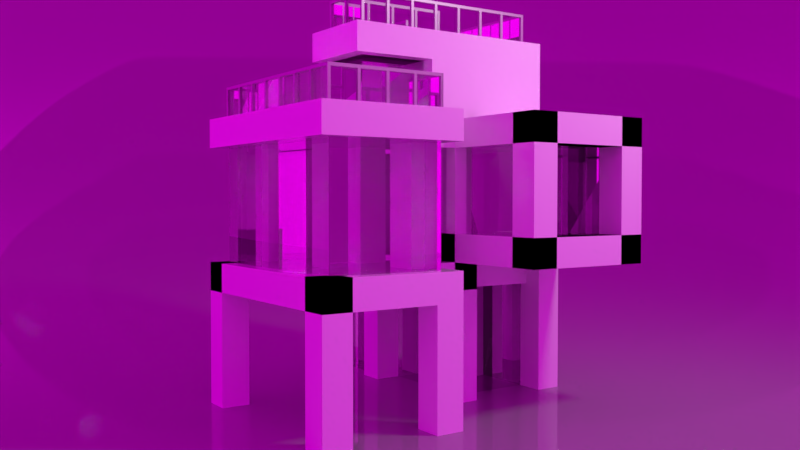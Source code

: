 # Source: Main.blend  (saved by Blender 2.79.0; exported with 4.5.12 LTS)
import bpy
from mathutils import Matrix  # noqa: F401  (used for matrix-valued properties, if any)

bpy.ops.wm.read_factory_settings(use_empty=True)
scene = bpy.context.scene
scene.name = 'Scene'

# ---- collections
col_collection_1 = bpy.data.collections.new('Collection 1'); scene.collection.children.link(col_collection_1)

# ---- images (referenced by path relative to the original .blend; pixels are not part of the script)
import os
ASSET_DIR = os.environ.get("B2B_ASSET_DIR", "")  # directory of the original .blend (textures are referenced by path, not embedded)
HERE = os.path.dirname(os.path.abspath(__file__))  # packed textures are extracted next to this script under _unpacked/

def load_image(name, relpath, width, height, colorspace="sRGB"):
    """Load a texture the original file referenced (path relative to the .blend, or extracted next to this script)."""
    p = next((c for c in (os.path.join(HERE, relpath), os.path.join(ASSET_DIR, relpath)) if relpath and os.path.exists(c)), "")
    if p:
        img = bpy.data.images.load(p, check_existing=True)
        img.name = name
    else:  # same state as the original file: an image datablock whose file is absent (Cycles renders it pink)
        img = bpy.data.images.new(name, width, height)
        img.source = "FILE"
        img.filepath = "//" + (relpath or name)
    img.colorspace_settings.name = colorspace
    return img
img_hdr_029_sky_cloudy_ref_hdr = load_image('HDR_029_Sky_Cloudy_Ref.hdr', 'HDR_029_Sky_Cloudy_Ref.hdr', 1024, 1024, 'Linear Rec.709')

# ---- materials (node trees are filled in below, after node groups)
mat_002 = bpy.data.materials.new('マテリアル.002')
mat_002.alpha_threshold = 0.0
mat_002.roughness = 0.5
mat_metal = bpy.data.materials.new('Metal')
mat_metal.alpha_threshold = 0.0
mat_metal.diffuse_color = (0.3238, 0.3238, 0.3238, 1.0)
mat_metal.roughness = 0.5
mat_glass = bpy.data.materials.new('Glass')
mat_glass.alpha_threshold = 0.0
mat_glass.diffuse_color = (0.3155, 0.5902, 0.8, 1.0)
mat_glass.roughness = 0.5
mat_001 = bpy.data.materials.new('マテリアル.001')
mat_001.alpha_threshold = 0.0
mat_001.roughness = 0.5
mat_normal = bpy.data.materials.new('Normal')
mat_normal.alpha_threshold = 0.0
mat_normal.roughness = 0.5

# ---- material node trees
mat_002.use_nodes = True; mat_002.node_tree.nodes.clear()
_N = mat_002.node_tree.nodes; _L = mat_002.node_tree.links
n0 = _N.new('ShaderNodeOutputMaterial'); n0.name = 'マテリアル出力'; n0.location = (300, 300)
n1 = _N.new('ShaderNodeEmission'); n1.name = '放射'; n1.location = (10, 300)
n1.inputs[0].default_value = (0.8, 0.8, 0.8, 1.0)
n1.inputs[1].default_value = 50.0
_L.new(n1.outputs[0], n0.inputs[0])
n0.is_active_output = True
mat_metal.use_nodes = True; mat_metal.node_tree.nodes.clear()
_N = mat_metal.node_tree.nodes; _L = mat_metal.node_tree.links
n0 = _N.new('ShaderNodeOutputMaterial'); n0.name = 'マテリアル出力'; n0.location = (300, 300)
n1 = _N.new('ShaderNodeBsdfPrincipled'); n1.name = 'プリンシプルBSDF'; n1.location = (10, 300)
n1.width = 150
n1.subsurface_method = 'BURLEY'
n1.inputs[0].default_value = (0.4245, 0.4245, 0.4245, 1.0)
n1.inputs[1].default_value = 1.0
n1.inputs[2].default_value = 0.4556
n1.inputs[3].default_value = 1.45
n1.inputs[9].default_value = (1.0, 1.0, 1.0)
_L.new(n1.outputs[0], n0.inputs[0])
n0.is_active_output = True
mat_glass.use_nodes = True; mat_glass.node_tree.nodes.clear()
_N = mat_glass.node_tree.nodes; _L = mat_glass.node_tree.links
n0 = _N.new('ShaderNodeOutputMaterial'); n0.name = 'マテリアル出力'; n0.location = (539, 300)
n1 = _N.new('ShaderNodeBsdfPrincipled'); n1.name = 'プリンシプルBSDF'; n1.location = (139, 408)
n1.width = 150
n1.subsurface_method = 'BURLEY'
n1.inputs[2].default_value = 0.0
n1.inputs[9].default_value = (1.0, 1.0, 1.0)
n1.inputs[18].default_value = 1.0
_L.new(n1.outputs[0], n0.inputs[0])
n0.is_active_output = True
mat_001.use_nodes = True; mat_001.node_tree.nodes.clear()
_N = mat_001.node_tree.nodes; _L = mat_001.node_tree.links
n0 = _N.new('ShaderNodeOutputMaterial'); n0.name = 'マテリアル出力'; n0.location = (300, 300)
n1 = _N.new('ShaderNodeBsdfPrincipled'); n1.name = 'プリンシプルBSDF'; n1.location = (10, 300)
n1.width = 150
n1.subsurface_method = 'BURLEY'
n1.inputs[0].default_value = (0.2786, 0.2786, 0.2786, 1.0)
n1.inputs[2].default_value = 0.0
n1.inputs[3].default_value = 1.45
n1.inputs[9].default_value = (1.0, 1.0, 1.0)
_L.new(n1.outputs[0], n0.inputs[0])
n0.is_active_output = True
mat_normal.use_nodes = True; mat_normal.node_tree.nodes.clear()
_N = mat_normal.node_tree.nodes; _L = mat_normal.node_tree.links
n0 = _N.new('ShaderNodeOutputMaterial'); n0.name = 'マテリアル出力'; n0.location = (300, 300)
n1 = _N.new('ShaderNodeBsdfPrincipled'); n1.name = 'プリンシプルBSDF'; n1.location = (10, 300)
n1.width = 150
n1.subsurface_method = 'BURLEY'
n1.inputs[2].default_value = 0.0
n1.inputs[3].default_value = 1.45
n1.inputs[9].default_value = (1.0, 1.0, 1.0)
_L.new(n1.outputs[0], n0.inputs[0])
n0.is_active_output = True

# ---- world
world_world = bpy.data.worlds.new('World'); scene.world = world_world
world_world.use_nodes = True; world_world.node_tree.nodes.clear()
_N = world_world.node_tree.nodes; _L = world_world.node_tree.links
n0 = _N.new('ShaderNodeOutputWorld'); n0.name = 'ワールド出力'; n0.location = (300, 300)
n1 = _N.new('ShaderNodeBackground'); n1.name = '背景'; n1.location = (10, 300)
n2 = _N.new('ShaderNodeTexEnvironment'); n2.name = '環境テクスチャ'; n2.location = (-180, 300)
n2.width = 140
n2.image = img_hdr_029_sky_cloudy_ref_hdr
_L.new(n1.outputs[0], n0.inputs[0])
_L.new(n2.outputs[0], n1.inputs[0])
n0.is_active_output = True
world_world.color = (0.05088, 0.05088, 0.05088)
world_world.use_sun_shadow = False
world_world.sun_shadow_jitter_overblur = 0.0
world_world.cycles.sampling_method = 'MANUAL'
world_world.light_settings.ao_factor = 0.1
world_world.light_settings.distance = 1.0

# ---- cameras
cam_camera = bpy.data.cameras.new('Camera')
cam_camera.lens = 35.0
cam_camera.sensor_width = 32.0
cam_camera.sensor_height = 18.0
cam_camera.ortho_scale = 7.314
cam_camera.dof.focus_distance = 0.0

# ---- meshes
me_013 = bpy.data.meshes.new('平面.013')
me_013.from_pydata([(-1.0, -1.0, 0.0), (1.0, -1.0, 0.0), (-1.0, 1.0, 0.0), (1.0, 1.0, 0.0)], [], [(0, 1, 3, 2)])
me_013.materials.append(mat_002)
me_013.use_remesh_preserve_volume = False
me_013.use_remesh_preserve_attributes = False
me_013.use_mirror_vertex_groups = False
me_013.update()
me_012 = bpy.data.meshes.new('平面.012')
me_012.from_pydata([(-0.05, -0.05, -0.3), (0.05, -0.05, -0.3), (-0.05, 0.05, -0.3), (0.05, 0.05, -0.3), (-0.05, 0.05, -0.2), (-0.05, -0.05, -0.2), (0.05, -0.05, -0.2), (0.05, 0.05, -0.2), (-0.05, 0.05, 0.8), (-0.05, -0.05, 0.8), (0.05, -0.05, 0.8), (0.05, 0.05, 0.8), (-0.05, 0.05, 0.9), (-0.05, -0.05, 0.9), (0.05, -0.05, 0.9), (0.05, 0.05, 0.9), (0.95, -0.05, 0.8), (0.95, 0.05, 0.8), (0.95, -0.05, 0.9), (0.95, 0.05, 0.9), (0.95, -0.05, -0.2), (0.95, -0.05, 0.8)], [], [(0, 2, 3, 1), (7, 4, 8, 11), (3, 2, 4, 7), (0, 1, 6, 5), (2, 0, 5, 4), (10, 11, 17, 16), (5, 6, 10, 9), (6, 7, 11, 10), (4, 5, 9, 8), (13, 14, 15, 12), (8, 9, 13, 12), (11, 8, 12, 15), (9, 10, 14, 13), (16, 17, 19, 18), (14, 10, 16, 18), (11, 15, 19, 17), (15, 14, 18, 19), (6, 10, 21, 20)])
me_012.polygons.foreach_set('material_index', [0, 0, 0, 0, 0, 0, 0, 0, 0, 0, 0, 0, 0, 0, 0, 0, 0, 1])
me_012.materials.append(mat_metal)
me_012.materials.append(mat_glass)
me_012.use_remesh_preserve_volume = False
me_012.use_remesh_preserve_attributes = False
me_012.use_mirror_vertex_groups = False
me_012.update()
me_011 = bpy.data.meshes.new('平面.011')
me_011.from_pydata([(-0.05, -0.05, -0.3), (0.05, -0.05, -0.3), (-0.05, 0.05, -0.3), (0.05, 0.05, -0.3), (-0.05, 0.05, -0.2), (-0.05, -0.05, -0.2), (0.05, -0.05, -0.2), (0.05, 0.05, -0.2), (-0.05, 0.05, 0.8), (-0.05, -0.05, 0.8), (0.05, -0.05, 0.8), (0.05, 0.05, 0.8), (-0.05, 0.05, 0.9), (-0.05, -0.05, 0.9), (0.05, -0.05, 0.9), (0.05, 0.05, 0.9), (0.95, -0.05, 0.8), (0.95, 0.05, 0.8), (0.95, -0.05, 0.9), (0.95, 0.05, 0.9), (0.95, -0.05, -0.2), (0.95, -0.05, 0.8)], [], [(0, 2, 3, 1), (7, 4, 8, 11), (3, 2, 4, 7), (0, 1, 6, 5), (2, 0, 5, 4), (10, 11, 17, 16), (5, 6, 10, 9), (6, 7, 11, 10), (4, 5, 9, 8), (13, 14, 15, 12), (8, 9, 13, 12), (11, 8, 12, 15), (9, 10, 14, 13), (16, 17, 19, 18), (14, 10, 16, 18), (11, 15, 19, 17), (15, 14, 18, 19), (6, 10, 21, 20)])
me_011.polygons.foreach_set('material_index', [0, 0, 0, 0, 0, 0, 0, 0, 0, 0, 0, 0, 0, 0, 0, 0, 0, 1])
me_011.materials.append(mat_metal)
me_011.materials.append(mat_glass)
me_011.use_remesh_preserve_volume = False
me_011.use_remesh_preserve_attributes = False
me_011.use_mirror_vertex_groups = False
me_011.update()
me_010 = bpy.data.meshes.new('平面.010')
me_010.from_pydata([(-0.05, -0.05, -0.3), (0.05, -0.05, -0.3), (-0.05, 0.05, -0.3), (0.05, 0.05, -0.3), (-0.05, 0.05, -0.2), (-0.05, -0.05, -0.2), (0.05, -0.05, -0.2), (0.05, 0.05, -0.2), (-0.05, 0.05, 0.8), (-0.05, -0.05, 0.8), (0.05, -0.05, 0.8), (0.05, 0.05, 0.8), (-0.05, 0.05, 0.9), (-0.05, -0.05, 0.9), (0.05, -0.05, 0.9), (0.05, 0.05, 0.9), (0.95, -0.05, 0.8), (0.95, 0.05, 0.8), (0.95, -0.05, 0.9), (0.95, 0.05, 0.9), (0.95, -0.05, -0.2), (0.95, -0.05, 0.8), (0.95, -0.05, -0.3), (1.05, -0.05, -0.3), (0.95, 0.05, -0.3), (1.05, 0.05, -0.3), (0.95, 0.05, -0.2), (0.95, -0.05, -0.2), (1.05, -0.05, -0.2), (1.05, 0.05, -0.2), (0.95, 0.05, 0.8), (0.95, -0.05, 0.8), (1.05, -0.05, 0.8), (1.05, 0.05, 0.8), (0.95, 0.05, 0.9), (0.95, -0.05, 0.9), (1.05, -0.05, 0.9), (1.05, 0.05, 0.9), (1.95, -0.05, 0.8), (1.95, 0.05, 0.8), (1.95, -0.05, 0.9), (1.95, 0.05, 0.9), (1.95, -0.05, -0.2), (1.95, -0.05, 0.8), (1.95, -0.05, -0.3), (2.05, -0.05, -0.3), (1.95, 0.05, -0.3), (2.05, 0.05, -0.3), (1.95, 0.05, -0.2), (1.95, -0.05, -0.2), (2.05, -0.05, -0.2), (2.05, 0.05, -0.2), (1.95, 0.05, 0.8), (1.95, -0.05, 0.8), (2.05, -0.05, 0.8), (2.05, 0.05, 0.8), (1.95, 0.05, 0.9), (1.95, -0.05, 0.9), (2.05, -0.05, 0.9), (2.05, 0.05, 0.9), (2.95, -0.05, 0.8), (2.95, 0.05, 0.8), (2.95, -0.05, 0.9), (2.95, 0.05, 0.9), (2.95, -0.05, -0.2), (2.95, -0.05, 0.8), (2.95, -0.05, -0.3), (3.05, -0.05, -0.3), (2.95, 0.05, -0.3), (3.05, 0.05, -0.3), (2.95, 0.05, -0.2), (2.95, -0.05, -0.2), (3.05, -0.05, -0.2), (3.05, 0.05, -0.2), (2.95, 0.05, 0.8), (2.95, -0.05, 0.8), (3.05, -0.05, 0.8), (3.05, 0.05, 0.8), (2.95, 0.05, 0.9), (2.95, -0.05, 0.9), (3.05, -0.05, 0.9), (3.05, 0.05, 0.9), (3.95, -0.05, 0.8), (3.95, 0.05, 0.8), (3.95, -0.05, 0.9), (3.95, 0.05, 0.9), (3.95, -0.05, -0.2), (3.95, -0.05, 0.8), (4.05, -0.05, 0.8), (4.05, 0.05, 0.8), (4.05, -0.05, 0.9), (4.05, 0.05, 0.9), (3.95, -0.05, -1.2), (3.95, 0.05, -1.2), (4.05, -0.05, -1.2), (4.05, 0.05, -1.2)], [], [(0, 2, 3, 1), (7, 4, 8, 11), (3, 2, 4, 7), (0, 1, 6, 5), (2, 0, 5, 4), (10, 11, 17, 16), (5, 6, 10, 9), (6, 7, 11, 10), (4, 5, 9, 8), (13, 14, 15, 12), (8, 9, 13, 12), (11, 8, 12, 15), (9, 10, 14, 13), (16, 17, 19, 18), (14, 10, 16, 18), (11, 15, 19, 17), (15, 14, 18, 19), (6, 10, 21, 20), (22, 24, 25, 23), (29, 26, 30, 33), (25, 24, 26, 29), (22, 23, 28, 27), (24, 22, 27, 26), (32, 33, 39, 38), (27, 28, 32, 31), (28, 29, 33, 32), (26, 27, 31, 30), (35, 36, 37, 34), (30, 31, 35, 34), (33, 30, 34, 37), (31, 32, 36, 35), (38, 39, 41, 40), (36, 32, 38, 40), (33, 37, 41, 39), (37, 36, 40, 41), (28, 32, 43, 42), (44, 46, 47, 45), (51, 48, 52, 55), (47, 46, 48, 51), (44, 45, 50, 49), (46, 44, 49, 48), (54, 55, 61, 60), (49, 50, 54, 53), (50, 51, 55, 54), (48, 49, 53, 52), (57, 58, 59, 56), (52, 53, 57, 56), (55, 52, 56, 59), (53, 54, 58, 57), (60, 61, 63, 62), (58, 54, 60, 62), (55, 59, 63, 61), (59, 58, 62, 63), (50, 54, 65, 64), (66, 68, 69, 67), (73, 70, 74, 77), (69, 68, 70, 73), (66, 67, 72, 71), (68, 66, 71, 70), (76, 77, 83, 82), (71, 72, 76, 75), (72, 73, 77, 76), (70, 71, 75, 74), (79, 80, 81, 78), (74, 75, 79, 78), (77, 74, 78, 81), (75, 76, 80, 79), (84, 82, 88, 90), (80, 76, 82, 84), (77, 81, 85, 83), (81, 80, 84, 85), (72, 76, 87, 86), (88, 89, 91, 90), (85, 84, 90, 91), (83, 85, 91, 89), (83, 89, 95, 93), (92, 93, 95, 94), (88, 82, 92, 94), (82, 83, 93, 92), (89, 88, 94, 95)])
me_010.polygons.foreach_set('material_index', [0, 0, 0, 0, 0, 0, 0, 0, 0, 0, 0, 0, 0, 0, 0, 0, 0, 1, 0, 0, 0, 0, 0, 0, 0, 0, 0, 0, 0, 0, 0, 0, 0, 0, 0, 1, 0, 0, 0, 0, 0, 0, 0, 0, 0, 0, 0, 0, 0, 0, 0, 0, 0, 1, 0, 0, 0, 0, 0, 0, 0, 0, 0, 0, 0, 0, 0, 0, 0, 0, 0, 1, 0, 0, 0, 0, 0, 0, 0, 0])
me_010.materials.append(mat_metal)
me_010.materials.append(mat_glass)
me_010.use_remesh_preserve_volume = False
me_010.use_remesh_preserve_attributes = False
me_010.use_mirror_vertex_groups = False
me_010.update()
me_009 = bpy.data.meshes.new('平面.009')
me_009.from_pydata([(-0.05, -0.05, -0.3), (0.05, -0.05, -0.3), (-0.05, 0.05, -0.3), (0.05, 0.05, -0.3), (-0.05, 0.05, -0.2), (-0.05, -0.05, -0.2), (0.05, -0.05, -0.2), (0.05, 0.05, -0.2), (-0.05, 0.05, 0.8), (-0.05, -0.05, 0.8), (0.05, -0.05, 0.8), (0.05, 0.05, 0.8), (-0.05, 0.05, 0.9), (-0.05, -0.05, 0.9), (0.05, -0.05, 0.9), (0.05, 0.05, 0.9), (0.95, -0.05, 0.8), (0.95, 0.05, 0.8), (0.95, -0.05, 0.9), (0.95, 0.05, 0.9), (0.95, -0.05, -0.2), (0.95, -0.05, 0.8)], [], [(0, 2, 3, 1), (7, 4, 8, 11), (3, 2, 4, 7), (0, 1, 6, 5), (2, 0, 5, 4), (10, 11, 17, 16), (5, 6, 10, 9), (6, 7, 11, 10), (4, 5, 9, 8), (13, 14, 15, 12), (8, 9, 13, 12), (11, 8, 12, 15), (9, 10, 14, 13), (16, 17, 19, 18), (14, 10, 16, 18), (11, 15, 19, 17), (15, 14, 18, 19), (6, 10, 21, 20)])
me_009.polygons.foreach_set('material_index', [0, 0, 0, 0, 0, 0, 0, 0, 0, 0, 0, 0, 0, 0, 0, 0, 0, 1])
me_009.materials.append(mat_metal)
me_009.materials.append(mat_glass)
me_009.use_remesh_preserve_volume = False
me_009.use_remesh_preserve_attributes = False
me_009.use_mirror_vertex_groups = False
me_009.update()
me_008 = bpy.data.meshes.new('平面.008')
me_008.from_pydata([(-0.05, -0.05, -0.3), (0.05, -0.05, -0.3), (-0.05, 0.05, -0.3), (0.05, 0.05, -0.3), (-0.05, 0.05, -0.2), (-0.05, -0.05, -0.2), (0.05, -0.05, -0.2), (0.05, 0.05, -0.2), (-0.05, 0.05, 0.8), (-0.05, -0.05, 0.8), (0.05, -0.05, 0.8), (0.05, 0.05, 0.8), (-0.05, 0.05, 0.9), (-0.05, -0.05, 0.9), (0.05, -0.05, 0.9), (0.05, 0.05, 0.9), (0.95, -0.05, 0.8), (0.95, 0.05, 0.8), (0.95, -0.05, 0.9), (0.95, 0.05, 0.9), (0.95, -0.05, -0.2), (0.95, -0.05, 0.8)], [], [(0, 2, 3, 1), (7, 4, 8, 11), (3, 2, 4, 7), (0, 1, 6, 5), (2, 0, 5, 4), (10, 11, 17, 16), (5, 6, 10, 9), (6, 7, 11, 10), (4, 5, 9, 8), (13, 14, 15, 12), (8, 9, 13, 12), (11, 8, 12, 15), (9, 10, 14, 13), (16, 17, 19, 18), (14, 10, 16, 18), (11, 15, 19, 17), (15, 14, 18, 19), (6, 10, 21, 20)])
me_008.polygons.foreach_set('material_index', [0, 0, 0, 0, 0, 0, 0, 0, 0, 0, 0, 0, 0, 0, 0, 0, 0, 1])
me_008.materials.append(mat_metal)
me_008.materials.append(mat_glass)
me_008.use_remesh_preserve_volume = False
me_008.use_remesh_preserve_attributes = False
me_008.use_mirror_vertex_groups = False
me_008.update()
me_007 = bpy.data.meshes.new('平面.007')
me_007.from_pydata([(-0.05, -0.05, -0.3), (0.05, -0.05, -0.3), (-0.05, 0.05, -0.3), (0.05, 0.05, -0.3), (-0.05, 0.05, -0.2), (-0.05, -0.05, -0.2), (0.05, -0.05, -0.2), (0.05, 0.05, -0.2), (-0.05, 0.05, 0.8), (-0.05, -0.05, 0.8), (0.05, -0.05, 0.8), (0.05, 0.05, 0.8), (-0.05, 0.05, 0.9), (-0.05, -0.05, 0.9), (0.05, -0.05, 0.9), (0.05, 0.05, 0.9), (0.95, -0.05, 0.8), (0.95, 0.05, 0.8), (0.95, -0.05, 0.9), (0.95, 0.05, 0.9), (0.95, -0.05, -0.2), (0.95, -0.05, 0.8), (0.95, -0.05, -0.3), (1.05, -0.05, -0.3), (0.95, 0.05, -0.3), (1.05, 0.05, -0.3), (0.95, 0.05, -0.2), (0.95, -0.05, -0.2), (1.05, -0.05, -0.2), (1.05, 0.05, -0.2), (0.95, 0.05, 0.8), (0.95, -0.05, 0.8), (1.05, -0.05, 0.8), (1.05, 0.05, 0.8), (0.95, 0.05, 0.9), (0.95, -0.05, 0.9), (1.05, -0.05, 0.9), (1.05, 0.05, 0.9), (1.55, -0.05, 0.8), (1.55, 0.05, 0.8), (1.55, -0.05, 0.9), (1.55, 0.05, 0.9), (1.55, -0.05, -0.2), (1.55, -0.05, 0.8)], [], [(0, 2, 3, 1), (7, 4, 8, 11), (3, 2, 4, 7), (0, 1, 6, 5), (2, 0, 5, 4), (10, 11, 17, 16), (5, 6, 10, 9), (6, 7, 11, 10), (4, 5, 9, 8), (13, 14, 15, 12), (8, 9, 13, 12), (11, 8, 12, 15), (9, 10, 14, 13), (16, 17, 19, 18), (14, 10, 16, 18), (11, 15, 19, 17), (15, 14, 18, 19), (6, 10, 21, 20), (22, 24, 25, 23), (29, 26, 30, 33), (25, 24, 26, 29), (22, 23, 28, 27), (24, 22, 27, 26), (32, 33, 39, 38), (27, 28, 32, 31), (28, 29, 33, 32), (26, 27, 31, 30), (35, 36, 37, 34), (30, 31, 35, 34), (33, 30, 34, 37), (31, 32, 36, 35), (38, 39, 41, 40), (36, 32, 38, 40), (33, 37, 41, 39), (37, 36, 40, 41), (28, 32, 43, 42)])
me_007.polygons.foreach_set('material_index', [0, 0, 0, 0, 0, 0, 0, 0, 0, 0, 0, 0, 0, 0, 0, 0, 0, 1, 0, 0, 0, 0, 0, 0, 0, 0, 0, 0, 0, 0, 0, 0, 0, 0, 0, 1])
me_007.materials.append(mat_metal)
me_007.materials.append(mat_glass)
me_007.use_remesh_preserve_volume = False
me_007.use_remesh_preserve_attributes = False
me_007.use_mirror_vertex_groups = False
me_007.update()
me_006 = bpy.data.meshes.new('平面.006')
me_006.from_pydata([(-0.05, -0.05, -0.3), (0.05, -0.05, -0.3), (-0.05, 0.05, -0.3), (0.05, 0.05, -0.3), (-0.05, 0.05, -0.2), (-0.05, -0.05, -0.2), (0.05, -0.05, -0.2), (0.05, 0.05, -0.2), (-0.05, 0.05, 0.8), (-0.05, -0.05, 0.8), (0.05, -0.05, 0.8), (0.05, 0.05, 0.8), (-0.05, 0.05, 0.9), (-0.05, -0.05, 0.9), (0.05, -0.05, 0.9), (0.05, 0.05, 0.9), (0.95, -0.05, 0.8), (0.95, 0.05, 0.8), (0.95, -0.05, 0.9), (0.95, 0.05, 0.9), (0.95, -0.05, -0.2), (0.95, -0.05, 0.8)], [], [(0, 2, 3, 1), (7, 4, 8, 11), (3, 2, 4, 7), (0, 1, 6, 5), (2, 0, 5, 4), (10, 11, 17, 16), (5, 6, 10, 9), (6, 7, 11, 10), (4, 5, 9, 8), (13, 14, 15, 12), (8, 9, 13, 12), (11, 8, 12, 15), (9, 10, 14, 13), (16, 17, 19, 18), (14, 10, 16, 18), (11, 15, 19, 17), (15, 14, 18, 19), (6, 10, 21, 20)])
me_006.polygons.foreach_set('material_index', [0, 0, 0, 0, 0, 0, 0, 0, 0, 0, 0, 0, 0, 0, 0, 0, 0, 1])
me_006.materials.append(mat_metal)
me_006.materials.append(mat_glass)
me_006.use_remesh_preserve_volume = False
me_006.use_remesh_preserve_attributes = False
me_006.use_mirror_vertex_groups = False
me_006.update()
me_005 = bpy.data.meshes.new('平面.005')
me_005.from_pydata([(-0.05, -0.05, -1.3), (0.05, -0.05, -1.3), (-0.05, 0.05, -1.3), (0.05, 0.05, -1.3), (-0.05, 0.05, -0.2), (-0.05, -0.05, -0.2), (0.05, -0.05, -1.2), (0.05, 0.05, -0.2), (-0.05, 0.05, 0.8), (-0.05, -0.05, 0.8), (0.05, -0.05, 0.8), (0.05, 0.05, 0.8), (-0.05, 0.05, 0.9), (-0.05, -0.05, 0.9), (0.05, -0.05, 0.9), (0.05, 0.05, 0.9), (0.95, -0.05, 0.8), (0.95, 0.05, 0.8), (0.95, -0.05, 0.9), (0.95, 0.05, 0.9), (0.95, -0.05, -1.2), (0.95, -0.05, 0.8), (0.05, -0.05, -1.2), (0.05, -0.05, 0.8), (0.95, -0.05, -1.2), (0.95, -0.05, 0.8)], [], [(0, 2, 3, 1), (7, 4, 8, 11), (3, 2, 4, 7), (0, 1, 6, 5), (2, 0, 5, 4), (10, 11, 17, 16), (5, 6, 10, 9), (6, 7, 11, 10), (4, 5, 9, 8), (13, 14, 15, 12), (8, 9, 13, 12), (11, 8, 12, 15), (9, 10, 14, 13), (16, 17, 19, 18), (14, 10, 16, 18), (11, 15, 19, 17), (15, 14, 18, 19), (6, 10, 23, 22), (22, 23, 25, 24), (10, 21, 25, 23), (21, 20, 24, 25), (20, 6, 22, 24)])
me_005.polygons.foreach_set('material_index', [0, 0, 0, 0, 0, 0, 0, 0, 0, 0, 0, 0, 0, 0, 0, 0, 0, 0, 1, 0, 0, 0])
me_005.materials.append(mat_metal)
me_005.materials.append(mat_glass)
me_005.use_remesh_preserve_volume = False
me_005.use_remesh_preserve_attributes = False
me_005.use_mirror_vertex_groups = False
me_005.update()
me_004 = bpy.data.meshes.new('平面.004')
me_004.from_pydata([(-0.05, -0.05, -0.3), (0.05, -0.05, -0.3), (-0.05, 0.05, -0.3), (0.05, 0.05, -0.3), (-0.05, 0.05, -0.2), (-0.05, -0.05, -0.2), (0.05, -0.05, -0.2), (0.05, 0.05, -0.2), (-0.05, 0.05, 0.8), (-0.05, -0.05, 0.8), (0.05, -0.05, 0.8), (0.05, 0.05, 0.8), (-0.05, 0.05, 0.9), (-0.05, -0.05, 0.9), (0.05, -0.05, 0.9), (0.05, 0.05, 0.9), (0.95, -0.05, 0.8), (0.95, 0.05, 0.8), (0.95, -0.05, 0.9), (0.95, 0.05, 0.9), (0.95, -0.05, -0.2), (0.95, -0.05, 0.8)], [], [(0, 2, 3, 1), (7, 4, 8, 11), (3, 2, 4, 7), (0, 1, 6, 5), (2, 0, 5, 4), (10, 11, 17, 16), (5, 6, 10, 9), (6, 7, 11, 10), (4, 5, 9, 8), (13, 14, 15, 12), (8, 9, 13, 12), (11, 8, 12, 15), (9, 10, 14, 13), (16, 17, 19, 18), (14, 10, 16, 18), (11, 15, 19, 17), (15, 14, 18, 19), (6, 10, 21, 20)])
me_004.polygons.foreach_set('material_index', [0, 0, 0, 0, 0, 0, 0, 0, 0, 0, 0, 0, 0, 0, 0, 0, 0, 1])
me_004.materials.append(mat_metal)
me_004.materials.append(mat_glass)
me_004.use_remesh_preserve_volume = False
me_004.use_remesh_preserve_attributes = False
me_004.use_mirror_vertex_groups = False
me_004.update()
me_003 = bpy.data.meshes.new('平面.003')
me_003.from_pydata([(-0.05, -0.05, -0.3), (0.05, -0.05, -0.3), (-0.05, 0.05, -0.3), (0.05, 0.05, -0.3), (-0.05, 0.05, -0.2), (-0.05, -0.05, -0.2), (0.05, -0.05, -0.2), (0.05, 0.05, -0.2), (-0.05, 0.05, 0.8), (-0.05, -0.05, 0.8), (0.05, -0.05, 0.8), (0.05, 0.05, 0.8), (-0.05, 0.05, 0.9), (-0.05, -0.05, 0.9), (0.05, -0.05, 0.9), (0.05, 0.05, 0.9), (0.95, -0.05, 0.8), (0.95, 0.05, 0.8), (0.95, -0.05, 0.9), (0.95, 0.05, 0.9), (0.95, -0.05, -0.2), (0.95, -0.05, 0.8)], [], [(0, 2, 3, 1), (7, 4, 8, 11), (3, 2, 4, 7), (0, 1, 6, 5), (2, 0, 5, 4), (10, 11, 17, 16), (5, 6, 10, 9), (6, 7, 11, 10), (4, 5, 9, 8), (13, 14, 15, 12), (8, 9, 13, 12), (11, 8, 12, 15), (9, 10, 14, 13), (16, 17, 19, 18), (14, 10, 16, 18), (11, 15, 19, 17), (15, 14, 18, 19), (6, 10, 21, 20)])
me_003.polygons.foreach_set('material_index', [0, 0, 0, 0, 0, 0, 0, 0, 0, 0, 0, 0, 0, 0, 0, 0, 0, 1])
me_003.materials.append(mat_metal)
me_003.materials.append(mat_glass)
me_003.use_remesh_preserve_volume = False
me_003.use_remesh_preserve_attributes = False
me_003.use_mirror_vertex_groups = False
me_003.update()
me_002 = bpy.data.meshes.new('平面.002')
me_002.from_pydata([(-0.05, -0.05, -0.3), (0.05, -0.05, -0.3), (-0.05, 0.05, -0.3), (0.05, 0.05, -0.3), (-0.05, 0.05, -0.2), (-0.05, -0.05, -0.2), (0.05, -0.05, -0.2), (0.05, 0.05, -0.2), (-0.05, 0.05, 0.8), (-0.05, -0.05, 0.8), (0.05, -0.05, 0.8), (0.05, 0.05, 0.8), (-0.05, 0.05, 0.9), (-0.05, -0.05, 0.9), (0.05, -0.05, 0.9), (0.05, 0.05, 0.9), (0.95, -0.05, 0.8), (0.95, 0.05, 0.8), (0.95, -0.05, 0.9), (0.95, 0.05, 0.9), (0.95, -0.05, -0.3), (1.05, -0.05, -0.3), (0.95, 0.05, -0.3), (1.05, 0.05, -0.3), (0.95, 0.05, -0.2), (0.95, -0.05, -0.2), (1.05, -0.05, -0.2), (1.05, 0.05, -0.2), (0.95, 0.05, 0.8), (0.95, -0.05, 0.8), (1.05, -0.05, 0.8), (1.05, 0.05, 0.8), (0.95, 0.05, 0.9), (0.95, -0.05, 0.9), (1.05, -0.05, 0.9), (1.05, 0.05, 0.9), (1.95, -0.05, 0.8), (1.95, 0.05, 0.8), (1.95, -0.05, 0.9), (1.95, 0.05, 0.9), (1.95, -0.05, -0.3), (2.05, -0.05, -0.3), (1.95, 0.05, -0.3), (2.05, 0.05, -0.3), (1.95, 0.05, -0.2), (1.95, -0.05, -0.2), (2.05, -0.05, -0.2), (2.05, 0.05, -0.2), (1.95, 0.05, 0.8), (1.95, -0.05, 0.8), (2.05, -0.05, 0.8), (2.05, 0.05, 0.8), (1.95, 0.05, 0.9), (1.95, -0.05, 0.9), (2.05, -0.05, 0.9), (2.05, 0.05, 0.9), (2.8, -0.05, 0.8), (2.8, 0.05, 0.8), (2.8, -0.05, 0.9), (2.8, 0.05, 0.9), (0.95, 0.05, -0.2), (0.95, 0.05, 0.8), (1.95, 0.05, -0.2), (1.95, 0.05, 0.8), (2.8, 0.05, -0.2), (2.8, 0.05, 0.8)], [], [(0, 2, 3, 1), (7, 4, 8, 11), (3, 2, 4, 7), (0, 1, 6, 5), (2, 0, 5, 4), (10, 11, 17, 16), (5, 6, 10, 9), (6, 7, 11, 10), (4, 5, 9, 8), (13, 14, 15, 12), (8, 9, 13, 12), (11, 8, 12, 15), (9, 10, 14, 13), (16, 17, 19, 18), (14, 10, 16, 18), (11, 15, 19, 17), (15, 14, 18, 19), (20, 22, 23, 21), (27, 24, 28, 31), (23, 22, 24, 27), (20, 21, 26, 25), (22, 20, 25, 24), (30, 31, 37, 36), (25, 26, 30, 29), (26, 27, 31, 30), (24, 25, 29, 28), (33, 34, 35, 32), (28, 29, 33, 32), (31, 28, 32, 35), (29, 30, 34, 33), (36, 37, 39, 38), (34, 30, 36, 38), (31, 35, 39, 37), (35, 34, 38, 39), (40, 42, 43, 41), (47, 44, 48, 51), (43, 42, 44, 47), (40, 41, 46, 45), (42, 40, 45, 44), (50, 51, 57, 56), (45, 46, 50, 49), (46, 47, 51, 50), (44, 45, 49, 48), (53, 54, 55, 52), (48, 49, 53, 52), (51, 48, 52, 55), (49, 50, 54, 53), (56, 57, 59, 58), (54, 50, 56, 58), (51, 55, 59, 57), (55, 54, 58, 59), (11, 7, 60, 61), (31, 27, 62, 63), (51, 47, 64, 65)])
me_002.polygons.foreach_set('material_index', [0, 0, 0, 0, 0, 0, 0, 0, 0, 0, 0, 0, 0, 0, 0, 0, 0, 0, 0, 0, 0, 0, 0, 0, 0, 0, 0, 0, 0, 0, 0, 0, 0, 0, 0, 0, 0, 0, 0, 0, 0, 0, 0, 0, 0, 0, 0, 0, 0, 0, 0, 1, 1, 1])
me_002.materials.append(mat_metal)
me_002.materials.append(mat_glass)
me_002.use_remesh_preserve_volume = False
me_002.use_remesh_preserve_attributes = False
me_002.use_mirror_vertex_groups = False
me_002.update()
me_001 = bpy.data.meshes.new('平面.001')
me_001.from_pydata([(-0.05, -0.05, -0.3), (0.05, -0.05, -0.3), (-0.05, 0.05, -0.3), (0.05, 0.05, -0.3), (-0.05, 0.05, -0.2), (-0.05, -0.05, -0.2), (0.05, -0.05, -0.2), (0.05, 0.05, -0.2), (-0.05, 0.05, 0.8), (-0.05, -0.05, 0.8), (0.05, -0.05, 0.8), (0.05, 0.05, 0.8), (-0.05, 0.05, 0.9), (-0.05, -0.05, 0.9), (0.05, -0.05, 0.9), (0.05, 0.05, 0.9), (0.95, -0.05, 0.8), (0.95, 0.05, 0.8), (0.95, -0.05, 0.9), (0.95, 0.05, 0.9), (0.95, -0.05, -0.2), (0.95, -0.05, 0.8)], [], [(0, 2, 3, 1), (7, 4, 8, 11), (3, 2, 4, 7), (0, 1, 6, 5), (2, 0, 5, 4), (10, 11, 17, 16), (5, 6, 10, 9), (6, 7, 11, 10), (4, 5, 9, 8), (13, 14, 15, 12), (8, 9, 13, 12), (11, 8, 12, 15), (9, 10, 14, 13), (16, 17, 19, 18), (14, 10, 16, 18), (11, 15, 19, 17), (15, 14, 18, 19), (6, 10, 21, 20)])
me_001.polygons.foreach_set('material_index', [0, 0, 0, 0, 0, 0, 0, 0, 0, 0, 0, 0, 0, 0, 0, 0, 0, 1])
me_001.materials.append(mat_metal)
me_001.materials.append(mat_glass)
me_001.use_remesh_preserve_volume = False
me_001.use_remesh_preserve_attributes = False
me_001.use_mirror_vertex_groups = False
me_001.update()
me_x = bpy.data.meshes.new('平面')
me_x.from_pydata([(-1.0, -1.0, 0.0), (1.0, -1.0, 0.0), (-1.0, 1.0, 0.0), (1.0, 1.0, 0.0), (-1.0, -1.0, 2.0), (1.0, -1.0, 2.0), (-1.0, 1.0, 0.0), (1.0, 1.0, 0.0), (1.0, -1.0, 2.0), (-1.0, -1.0, 2.0)], [], [(6, 7, 3, 2), (8, 9, 4, 5), (0, 1, 7, 6), (1, 0, 9, 8)])
me_x.polygons.foreach_set('use_smooth', [True] * 4)
me_x.materials.append(mat_001)
me_x.use_remesh_preserve_volume = False
me_x.use_remesh_preserve_attributes = False
me_x.use_mirror_vertex_groups = False
me_x.update()
me_cube_001 = bpy.data.meshes.new('Cube.001')
me_cube_001.from_pydata([(1.5, 2.0, 0.0), (-1.5, 2.0, 0.0), (1.5, -1.5, 0.0), (-1.5, -1.5, 0.0), (-2.0, 2.0, 0.0), (-2.0, 6.0, 0.0), (-2.0, 6.0, 5.0), (-2.0, 10.0, 5.0), (1.5, 10.0, 5.0), (1.5, 2.0, 12.0), (-1.5, 2.0, 12.0), (1.5, -1.5, 12.0), (-1.5, -1.5, 12.0), (-2.0, 2.0, 5.0), (-2.0, 10.0, 10.0), (-2.0, 6.0, 10.0), (1.5, 6.5, 10.0), (1.5, 10.0, 10.0), (-2.0, 2.0, 10.0), (0.5, 2.5, 5.0), (8.5, 2.5, 5.0), (4.5, 9.5, 5.0), (8.5, 9.5, 5.0), (4.5, 9.5, 9.0), (0.5, 2.5, 9.0), (8.5, 2.5, 9.0), (8.5, 9.5, 9.0), (5.5, 4.5, 10.0), (5.5, 4.5, 12.0), (5.5, 6.5, 10.0), (5.5, 6.5, 12.0), (3.0, 4.5, 10.0), (3.0, 4.5, 12.0), (3.0, 6.5, 10.0), (3.0, 6.5, 12.0), (4.5, 6.5, 5.0), (4.5, 6.5, 9.0), (1.5, 6.5, 5.0), (1.5, 6.5, 9.0), (1.5, 6.5, 5.0), (1.0, 2.0, 0.0), (-2.0, 6.0, 0.0), (1.0, 6.0, 0.0), (-2.0, 6.0, 5.0), (1.0, 2.0, 9.0), (1.0, 6.0, 9.0)], [], [(3, 2, 11, 12), (1, 3, 12, 10), (2, 0, 9, 11), (8, 7, 14, 17), (22, 21, 23, 26), (20, 22, 26, 25), (19, 20, 25, 24), (28, 27, 29, 30), (28, 32, 31, 27), (29, 33, 34, 30), (23, 21, 35, 36), (36, 35, 37, 38), (13, 18, 15, 14, 7, 6, 5, 4), (16, 39, 8, 17), (40, 42, 45, 44), (43, 45, 42, 41)])
me_cube_001.materials.append(mat_glass)
me_cube_001.use_remesh_preserve_volume = False
me_cube_001.use_remesh_preserve_attributes = False
me_cube_001.use_mirror_vertex_groups = False
me_cube_001.update()
me_cube = bpy.data.meshes.new('Cube')
me_cube.from_pydata([(2.0, 2.0, 0.0), (1.0, 2.0, 0.0), (2.0, 1.0, 0.0), (1.0, 1.0, 0.0), (1.5, 2.0, 0.0), (-1.5, 2.0, 0.0), (1.5, -1.5, 0.0), (-1.5, -1.5, 0.0), (-1.0, 2.0, 0.0), (-2.0, 2.0, 0.0), (-1.0, 1.0, 0.0), (-2.0, 1.0, 0.0), (-1.0, -1.0, 0.0), (-2.0, -1.0, 0.0), (-1.0, -2.0, 0.0), (-2.0, -2.0, 0.0), (2.0, -1.0, 0.0), (1.0, -1.0, 0.0), (2.0, -2.0, 0.0), (1.0, -2.0, 0.0), (-2.0, 6.0, 0.0), (1.0, 6.0, 0.0), (-1.5, 1.5, 0.0), (-2.0, 3.0, 0.0), (-3.0, 3.0, 0.0), (-3.0, 2.0, 0.0), (-2.0, 7.0, 0.0), (-3.0, 7.0, 0.0), (-3.0, 6.0, 0.0), (2.0, 7.0, 0.0), (1.0, 7.0, 0.0), (2.0, 6.0, 0.0), (4.0, 2.0, 5.0), (9.0, 2.0, 5.0), (4.0, 10.0, 5.0), (9.0, 10.0, 5.0), (9.0, 3.0, 0.0), (8.0, 3.0, 0.0), (9.0, 2.0, 0.0), (8.0, 2.0, 0.0), (9.0, 10.0, 0.0), (8.0, 10.0, 0.0), (9.0, 9.0, 0.0), (8.0, 9.0, 0.0), (5.0, 10.0, 0.0), (4.0, 10.0, 0.0), (5.0, 9.0, 0.0), (4.0, 9.0, 0.0), (1.0, 7.0, 5.0), (4.0, 7.0, 5.0), (-2.0, 6.0, 5.0), (2.0, 7.0, 5.0), (1.5, 2.0, 12.0), (-1.5, 2.0, 12.0), (1.5, -1.5, 12.0), (-1.5, -1.5, 12.0), (-2.0, -1.0, 13.0), (-2.0, -2.0, 13.0), (-1.0, -2.0, 13.0), (-1.0, -1.0, 13.0), (-2.0, 2.0, 13.0), (-2.0, 1.0, 13.0), (-1.0, 1.0, 13.0), (-1.0, 2.0, 13.0), (1.0, -1.0, 13.0), (1.0, -2.0, 13.0), (2.0, -2.0, 13.0), (2.0, -1.0, 13.0), (2.0, 2.0, 13.0), (1.0, 2.0, 13.0), (2.0, 1.0, 13.0), (1.0, 1.0, 13.0), (-1.5, -1.75, 4.0), (1.5, -1.75, 4.0), (-1.5, -0.75, 4.0), (1.5, -0.75, 4.0), (0.75, -1.5, 4.0), (1.75, -1.5, 4.0), (0.75, 1.5, 4.0), (1.75, 1.5, 4.0), (-1.75, -1.5, 4.0), (-0.75, -1.5, 4.0), (-1.75, 1.5, 4.0), (-0.75, 1.5, 4.0), (-1.5, -0.75, 5.0), (-1.5, -1.75, 5.0), (1.5, -1.75, 5.0), (1.5, -0.75, 5.0), (0.75, 1.5, 5.0), (0.75, -1.5, 5.0), (1.75, -1.5, 5.0), (1.75, 1.5, 5.0), (-1.75, 1.5, 5.0), (-1.75, -1.5, 5.0), (-0.75, -1.5, 5.0), (-0.75, 1.5, 5.0), (-1.5, -0.75, 9.0), (-1.5, -1.75, 9.0), (1.5, -1.75, 9.0), (1.5, -0.75, 9.0), (0.75, 1.5, 9.0), (0.75, -1.5, 9.0), (1.75, -1.5, 9.0), (1.75, 1.5, 9.0), (-1.75, 1.5, 9.0), (-1.75, -1.5, 9.0), (-0.75, -1.5, 9.0), (-0.75, 1.5, 9.0), (-1.5, -0.75, 10.0), (-1.5, -1.75, 10.0), (1.5, -1.75, 10.0), (1.5, -0.75, 10.0), (0.75, 1.5, 10.0), (0.75, -1.5, 10.0), (1.75, -1.5, 10.0), (1.75, 1.5, 10.0), (-1.75, 1.5, 10.0), (-1.75, -1.5, 10.0), (-0.75, -1.5, 10.0), (-0.75, 1.5, 10.0), (2.0, 2.0, 12.0), (-2.0, 2.0, 12.0), (2.0, -2.0, 12.0), (-2.0, -2.0, 12.0), (-2.0, 10.0, 10.0), (-2.0, 6.0, 10.0), (1.5, 6.5, 10.0), (1.5, 10.0, 10.0), (-2.0, 2.0, 10.0), (1.5, 2.0, 10.0), (-3.0, 3.0, 10.0), (-3.0, 2.0, 10.0), (-2.0, 3.0, 10.0), (-3.0, 7.0, 5.0), (-3.0, 6.0, 5.0), (-2.0, 7.0, 5.0), (1.0, 2.0, 5.0), (2.0, 6.0, 5.0), (4.0, 10.0, 4.0), (4.0, 2.0, 4.0), (9.0, 2.0, 4.0), (9.0, 10.0, 4.0), (1.0, 7.0, 4.0), (1.0, 2.0, 4.0), (4.0, 7.0, 4.0), (8.0, 3.0, 5.0), (8.0, 2.0, 5.0), (9.0, 3.0, 5.0), (8.0, 10.0, 5.0), (8.0, 9.0, 5.0), (9.0, 9.0, 5.0), (4.0, 9.0, 5.0), (5.0, 10.0, 5.0), (4.0, 2.0, 10.0), (9.0, 2.0, 10.0), (4.0, 10.0, 10.0), (9.0, 10.0, 10.0), (9.0, 10.0, 9.0), (4.0, 10.0, 9.0), (9.0, 2.0, 9.0), (4.0, 2.0, 9.0), (-2.0, 2.0, 13.0), (2.0, 2.0, 13.0), (2.0, 2.0, 12.0), (-2.0, 2.0, 12.0), (2.0, 4.0, 12.0), (-2.0, 4.0, 12.0), (2.0, 4.0, 13.0), (-2.0, 4.0, 13.0), (2.0, 2.0, 10.0), (4.0, 7.0, 10.0), (2.0, 4.0, 10.0), (-2.0, 4.0, 10.0), (1.0, 2.0, 9.0), (1.0, 7.0, 9.0), (4.0, 7.0, 9.0), (1.0, 7.0, 10.0), (-2.0, 2.0, 10.0), (-2.0, 11.0, 10.0), (-3.0, 11.0, 10.0), (-3.0, 2.0, 10.0), (-3.0, 11.0, 9.0), (-3.0, 2.0, 9.0), (-2.0, 11.0, 9.0), (-2.0, 2.0, 9.0), (-2.0, 6.0, 6.0), (-2.0, 11.0, 6.0), (-3.0, 11.0, 6.0), (-3.0, 6.0, 6.0), (-3.0, 11.0, 5.0), (-3.0, 6.0, 5.0), (-2.0, 11.0, 5.0), (-2.0, 6.0, 5.0), (2.0, 2.0, 10.0), (2.0, 11.0, 10.0), (1.0, 11.0, 10.0), (1.0, 2.0, 10.0), (1.0, 11.0, 9.0), (1.0, 2.0, 9.0), (2.0, 11.0, 9.0), (2.0, 2.0, 9.0), (2.0, 6.0, 6.0), (2.0, 11.0, 6.0), (1.0, 11.0, 6.0), (1.0, 6.0, 6.0), (1.0, 11.0, 5.0), (1.0, 6.0, 5.0), (2.0, 11.0, 5.0), (2.0, 6.0, 5.0), (2.0, 10.0, 5.0), (2.0, 11.0, 5.0), (-3.0, 11.0, 5.0), (-3.0, 10.0, 5.0), (-3.0, 11.0, 6.0), (-3.0, 10.0, 6.0), (2.0, 11.0, 6.0), (2.0, 10.0, 6.0), (2.0, 10.0, 9.0), (2.0, 11.0, 9.0), (-3.0, 11.0, 9.0), (-3.0, 10.0, 9.0), (-3.0, 11.0, 10.0), (-3.0, 10.0, 10.0), (2.0, 11.0, 10.0), (2.0, 10.0, 10.0), (-2.0, 10.0, 5.0), (-2.0, 11.0, 5.0), (-3.0, 11.0, 5.0), (-3.0, 10.0, 5.0), (-3.0, 11.0, 10.0), (-3.0, 10.0, 10.0), (-2.0, 11.0, 10.0), (-2.0, 10.0, 10.0), (2.0, 10.0, 5.0), (2.0, 11.0, 5.0), (1.0, 11.0, 5.0), (1.0, 10.0, 5.0), (1.0, 11.0, 10.0), (1.0, 10.0, 10.0), (2.0, 11.0, 10.0), (2.0, 10.0, 10.0), (2.0, 7.0, 12.0), (-2.0, 7.0, 12.0), (2.0, 7.0, 13.0), (-2.0, 7.0, 13.0), (2.0, 7.0, 10.0), (-2.0, 7.0, 10.0), (3.0, 4.0, 10.0), (3.0, 4.0, 12.0), (3.0, 7.0, 10.0), (3.0, 7.0, 12.0), (6.0, 4.0, 13.0), (6.0, 7.0, 13.0), (6.0, 4.0, 12.0), (6.0, 7.0, 12.0), (5.5, 4.5, 12.0), (5.5, 6.5, 12.0), (3.0, 4.5, 12.0), (3.0, 6.5, 12.0), (2.0, 2.0, 13.0), (2.0, 4.0, 13.0), (2.0, 2.0, 10.0), (2.0, 4.0, 10.0), (6.0, 4.0, 10.0), (6.0, 2.0, 10.0), (6.0, 4.0, 10.0), (6.0, 2.0, 10.0), (1.0, 7.0, 5.0), (1.771, 7.065, 3.964), (4.0, 7.0, 5.0), (4.0, 2.0, 5.0), (2.0, 6.0, 9.0), (2.0, 7.0, 9.0), (1.0, 7.0, 9.0), (1.0, 6.0, 9.0), (1.0, 2.0, 5.0), (1.0, 6.0, 4.0), (1.0, 2.0, 4.0), (1.0, 6.0, 5.0), (-2.0, 6.0, 4.0), (-2.0, 2.0, 4.0), (-2.0, 6.0, 5.0), (-2.0, 2.0, 5.0), (1.5, 2.0, 5.0), (1.5, 2.0, 4.0), (-1.5, 2.0, 4.0), (-1.5, 2.0, 5.0), (1.5, -1.0, 5.0), (1.5, -1.0, 4.0), (-1.5, -1.0, 5.0), (-1.5, -1.0, 4.0), (-1.5, 2.0, 10.0), (2.5, 2.0, 10.0), (2.5, 4.0, 10.0), (-1.5, 4.0, 10.0), (-1.5, 2.0, 9.0), (1.5, 2.0, 9.0), (-1.0, 2.0, 10.0), (1.0, 2.0, 10.0), (-1.5, -1.0, 9.0), (1.5, -1.0, 9.0), (1.0, -1.0, 10.0), (-1.0, -1.0, 10.0), (1.0, 2.0, 0.0), (1.0, 2.0, 13.0), (4.0, 10.0, 4.0), (4.0, 9.0, 4.0), (5.0, 9.0, 4.0), (5.0, 10.0, 4.0), (5.0, 7.0, 5.0), (4.0, 7.0, 5.0), (5.0, 6.0, 5.0), (4.0, 6.0, 5.0), (4.0, 7.0, 9.0), (4.0, 6.0, 9.0), (5.0, 6.0, 9.0), (5.0, 7.0, 9.0), (5.0, 8.0, 5.0), (4.0, 8.0, 5.0), (5.0, 8.0, 9.0), (4.0, 8.0, 9.0), (3.0, 7.0, 5.0), (3.0, 6.0, 5.0), (3.0, 7.0, 9.0), (3.0, 6.0, 9.0), (5.0, 3.0, 5.0), (4.0, 3.0, 5.0), (5.0, 2.0, 5.0), (4.0, 2.0, 5.0), (4.0, 3.0, 9.0), (4.0, 2.0, 9.0), (5.0, 2.0, 9.0), (5.0, 3.0, 9.0), (5.0, 4.0, 5.0), (4.0, 4.0, 5.0), (5.0, 4.0, 9.0), (4.0, 4.0, 9.0), (3.0, 3.0, 5.0), (3.0, 2.0, 5.0), (3.0, 3.0, 9.0), (3.0, 2.0, 9.0), (-2.3, 6.0, 4.0), (-2.3, 2.0, 4.0), (-2.3, 6.0, 5.0), (-2.3, 2.0, 5.0), (1.0, 6.3, 4.0), (1.0, 6.3, 5.0), (-2.0, 6.3, 4.0), (-2.0, 6.3, 5.0)], [(7, 6), (5, 7), (49, 144), (142, 48), (20, 9), (9, 1), (268, 137), (137, 51), (34, 151), (152, 34), (50, 192), (268, 206), (184, 291), (4, 284), (5, 285), (325, 333), (335, 332), (329, 336), (334, 326), (330, 340), (338, 328), (329, 339), (337, 326)], [(19, 17, 16, 18), (11, 9, 8, 10), (3, 1, 0, 2), (15, 13, 12, 14), (25, 24, 23, 9), (28, 27, 26, 20), (21, 30, 29, 31), (32, 33, 35, 34), (39, 37, 36, 38), (43, 41, 40, 42), (47, 45, 44, 46), (274, 271, 272, 273), (55, 54, 52, 53), (3, 71, 304, 303), (57, 58, 59, 56), (14, 12, 59, 58), (13, 15, 57, 56), (12, 13, 56, 59), (15, 14, 58, 57), (61, 62, 63, 60), (8, 9, 60, 63), (11, 10, 62, 61), (10, 8, 63, 62), (9, 11, 61, 60), (65, 66, 67, 64), (16, 17, 64, 67), (19, 18, 66, 65), (18, 16, 67, 66), (17, 19, 65, 64), (71, 70, 68, 69), (3, 2, 70, 71), (2, 0, 68, 70), (72, 74, 75, 73), (76, 78, 79, 77), (80, 82, 83, 81), (85, 86, 87, 84), (89, 90, 91, 88), (93, 94, 95, 92), (83, 82, 92, 95), (72, 73, 86, 85), (82, 80, 93, 92), (76, 77, 90, 89), (73, 75, 87, 86), (80, 81, 94, 93), (77, 79, 91, 90), (75, 74, 84, 87), (81, 83, 95, 94), (74, 72, 85, 84), (79, 78, 88, 91), (78, 76, 89, 88), (97, 96, 99, 98), (101, 100, 103, 102), (105, 104, 107, 106), (109, 110, 111, 108), (113, 114, 115, 112), (117, 118, 119, 116), (105, 106, 118, 117), (102, 103, 115, 114), (99, 96, 108, 111), (106, 107, 119, 118), (96, 97, 109, 108), (103, 100, 112, 115), (100, 101, 113, 112), (107, 104, 116, 119), (97, 98, 110, 109), (104, 105, 117, 116), (101, 102, 114, 113), (98, 99, 111, 110), (123, 121, 120, 122), (57, 66, 68, 60), (122, 120, 68, 66), (123, 122, 66, 57), (121, 123, 57, 60), (120, 121, 60, 68), (125, 126, 127, 124), (128, 129, 126, 125), (131, 128, 132, 130), (134, 50, 135, 133), (25, 9, 128, 131), (20, 26, 135, 50), (27, 28, 134, 133), (9, 23, 132, 128), (24, 25, 131, 130), (26, 27, 133, 135), (28, 20, 50, 134), (23, 24, 130, 132), (139, 270, 136, 143), (142, 267, 269, 144), (142, 144, 139, 143), (139, 138, 141, 140), (30, 273, 272, 29), (34, 138, 139, 32), (267, 136, 270, 269), (21, 274, 273, 30), (35, 141, 138, 34), (32, 139, 140, 33), (143, 136, 267, 142), (144, 269, 270, 139), (33, 140, 141, 35), (146, 33, 147, 145), (149, 150, 35, 148), (36, 37, 145, 147), (37, 39, 146, 145), (40, 41, 148, 35), (41, 43, 149, 148), (39, 38, 33, 146), (43, 42, 150, 149), (38, 36, 147, 33), (42, 40, 35, 150), (159, 157, 156, 154), (158, 160, 153, 155), (157, 158, 155, 156), (160, 159, 154, 153), (153, 154, 156, 155), (160, 158, 157, 159), (163, 162, 161, 164), (171, 172, 246, 245), (163, 164, 128, 169), (164, 161, 168, 166), (161, 162, 167, 168), (162, 163, 165, 167), (169, 128, 172, 171), (165, 163, 169, 171), (164, 166, 172, 128), (168, 167, 243, 244), (173, 174, 175, 160), (129, 153, 170, 176), (174, 173, 129, 176), (175, 174, 176, 170), (160, 175, 170, 153), (173, 160, 153, 129), (180, 177, 178, 179), (182, 181, 183, 184), (178, 177, 184, 183), (179, 178, 183, 181), (177, 180, 182, 184), (180, 179, 181, 182), (188, 185, 186, 187), (190, 189, 191, 192), (186, 185, 192, 191), (187, 186, 191, 189), (185, 188, 190, 192), (188, 187, 189, 190), (196, 193, 194, 195), (198, 197, 199, 200), (194, 193, 200, 199), (195, 194, 199, 197), (193, 196, 198, 200), (196, 195, 197, 198), (204, 201, 202, 203), (206, 205, 207, 208), (202, 201, 208, 207), (203, 202, 207, 205), (201, 204, 206, 208), (204, 203, 205, 206), (212, 211, 210, 209), (214, 216, 215, 213), (210, 215, 216, 209), (211, 213, 215, 210), (209, 216, 214, 212), (212, 214, 213, 211), (220, 219, 218, 217), (222, 224, 223, 221), (218, 223, 224, 217), (219, 221, 223, 218), (217, 224, 222, 220), (220, 222, 221, 219), (228, 227, 226, 225), (230, 232, 231, 229), (227, 229, 231, 226), (225, 232, 230, 228), (228, 230, 229, 227), (226, 231, 232, 225), (236, 235, 234, 233), (238, 240, 239, 237), (235, 237, 239, 234), (233, 240, 238, 236), (236, 238, 237, 235), (234, 239, 240, 233), (241, 242, 244, 243), (242, 241, 245, 246), (241, 165, 248, 250), (165, 241, 254, 253), (172, 166, 242, 246), (166, 168, 244, 242), (248, 247, 249, 250), (165, 171, 247, 248), (171, 245, 249, 247), (245, 241, 250, 249), (251, 253, 254, 252), (241, 243, 252, 254), (167, 165, 253, 251), (243, 167, 251, 252), (256, 258, 257, 255), (260, 262, 261, 259), (263, 264, 266, 265), (262, 260, 263, 265), (261, 262, 265, 266), (259, 261, 266, 264), (260, 259, 264, 263), (1, 198, 200, 0), (31, 271, 274, 21), (29, 272, 271, 31), (277, 276, 278, 275), (280, 282, 344, 342), (275, 282, 280, 277), (277, 280, 279, 276), (276, 279, 347, 345), (278, 281, 282, 275), (283, 284, 285, 286), (287, 289, 290, 288), (286, 289, 287, 283), (285, 290, 289, 286), (284, 288, 290, 285), (283, 287, 288, 284), (186, 185, 204, 203), (206, 204, 185, 192), (225, 236, 278, 281), (183, 197, 198, 184), (292, 291, 294, 293), (295, 297, 298, 296), (299, 300, 301, 302), (298, 301, 300, 296), (297, 302, 301, 298), (295, 299, 302, 297), (296, 300, 299, 295), (306, 307, 308, 305), (45, 305, 308, 44), (46, 307, 306, 47), (44, 308, 307, 46), (47, 306, 305, 45), (312, 310, 309, 311), (314, 315, 316, 313), (316, 309, 317, 319), (311, 315, 314, 312), (309, 316, 315, 311), (312, 314, 324, 322), (318, 320, 319, 317), (310, 313, 320, 318), (313, 316, 319, 320), (309, 310, 318, 317), (322, 324, 323, 321), (314, 313, 323, 324), (310, 312, 322, 321), (313, 310, 321, 323), (328, 326, 325, 327), (330, 331, 332, 329), (327, 331, 330, 328), (325, 332, 331, 327), (328, 330, 329, 326), (326, 329, 332, 325), (342, 344, 343, 341), (279, 280, 342, 341), (281, 279, 341, 343), (282, 281, 343, 344), (345, 347, 348, 346), (281, 278, 346, 348), (279, 281, 348, 347), (278, 276, 345, 346)])
me_cube.materials.append(mat_normal)
me_cube.use_remesh_preserve_volume = False
me_cube.use_remesh_preserve_attributes = False
me_cube.use_mirror_vertex_groups = False
me_cube.update()

# ---- objects
ob_013 = bpy.data.objects.new('平面.013', me_013)
ob_012 = bpy.data.objects.new('平面.012', me_012)
ob_011 = bpy.data.objects.new('平面.011', me_011)
ob_010 = bpy.data.objects.new('平面.010', me_010)
ob_009 = bpy.data.objects.new('平面.009', me_009)
ob_008 = bpy.data.objects.new('平面.008', me_008)
ob_007 = bpy.data.objects.new('平面.007', me_007)
ob_006 = bpy.data.objects.new('平面.006', me_006)
ob_005 = bpy.data.objects.new('平面.005', me_005)
ob_004 = bpy.data.objects.new('平面.004', me_004)
ob_003 = bpy.data.objects.new('平面.003', me_003)
ob_002 = bpy.data.objects.new('平面.002', me_002)
ob_001 = bpy.data.objects.new('平面.001', me_001)
ob_x = bpy.data.objects.new('平面', me_x)
ob_cube_001 = bpy.data.objects.new('Cube.001', me_cube_001)
ob_cube = bpy.data.objects.new('Cube', me_cube)
ob_camera = bpy.data.objects.new('Camera', cam_camera)

# ---- transforms, parenting, visibility, modifiers, constraints
ob_013.location = (-5.426, 18.41, 21.26)
ob_013.rotation_euler = (-0.6751, -0.4048, -0.03484)
ob_013.scale = (1.4, 1.4, 1.4)
ob_013.lineart.crease_threshold = 0.0
ob_012.location = (1.5, 2.5, 13.2)
ob_012.rotation_euler = (0.0, -0.0, 4.712)
ob_012.lineart.crease_threshold = 0.0
_m = ob_012.modifiers.new('配列複製', 'ARRAY')
_m.count = 4
_m.constant_offset_displace = (0.0, 0.0, 0.0)
ob_011.location = (5.5, 6.5, 13.2)
ob_011.rotation_euler = (0.0, -0.0, 4.712)
ob_011.lineart.crease_threshold = 0.0
_m = ob_011.modifiers.new('配列複製', 'ARRAY')
_m.constant_offset_displace = (0.0, 0.0, 0.0)
ob_010.location = (5.5, 4.5, 13.2)
ob_010.rotation_euler = (0.0, -0.0, -3.142)
ob_010.lineart.crease_threshold = 0.0
ob_009.location = (1.5, -1.5, 13.2)
ob_009.rotation_euler = (0.0, -0.0, -3.142)
ob_009.lineart.crease_threshold = 0.0
_m = ob_009.modifiers.new('配列複製', 'ARRAY')
_m.count = 3
_m.constant_offset_displace = (0.0, 0.0, 0.0)
ob_008.location = (-1.5, 6.5, 13.2)
ob_008.rotation_euler = (0.0, 0.0, 2.384e-07)
ob_008.lineart.crease_threshold = 0.0
_m = ob_008.modifiers.new('配列複製', 'ARRAY')
_m.count = 7
_m.constant_offset_displace = (0.0, 0.0, 0.0)
ob_007.location = (3.0, 6.75, 10.2)
ob_007.lineart.crease_threshold = 0.0
ob_006.location = (-1.5, -1.5, 13.2)
ob_006.rotation_euler = (0.0, 0.0, 1.571)
ob_006.lineart.crease_threshold = 0.0
_m = ob_006.modifiers.new('配列複製', 'ARRAY')
_m.count = 8
_m.constant_offset_displace = (0.0, 0.0, 0.0)
ob_005.location = (6.5, 2.5, 10.2)
ob_005.rotation_euler = (0.0, -0.0, -3.142)
ob_005.lineart.crease_threshold = 0.0
_m = ob_005.modifiers.new('配列複製', 'ARRAY')
_m.count = 5
_m.constant_offset_displace = (0.0, 0.0, 0.0)
_m.relative_offset_displace = (1.0, 0.0, 0.3)
ob_004.location = (8.5, 2.5, 10.2)
ob_004.rotation_euler = (0.0, -0.0, -3.142)
ob_004.lineart.crease_threshold = 0.0
_m = ob_004.modifiers.new('配列複製', 'ARRAY')
_m.constant_offset_displace = (0.0, 0.0, 0.0)
ob_003.location = (8.5, 9.5, 10.2)
ob_003.rotation_euler = (0.0, -0.0, -1.571)
ob_003.lineart.crease_threshold = 0.0
_m = ob_003.modifiers.new('配列複製', 'ARRAY')
_m.count = 7
_m.constant_offset_displace = (0.0, 0.0, 0.0)
ob_002.location = (4.5, 9.5, 10.2)
ob_002.rotation_euler = (0.0, -0.0, -1.571)
ob_002.lineart.crease_threshold = 0.0
ob_001.location = (4.5, 9.5, 10.2)
ob_001.lineart.crease_threshold = 0.0
_m = ob_001.modifiers.new('配列複製', 'ARRAY')
_m.count = 4
_m.constant_offset_displace = (0.0, 0.0, 0.0)
ob_x.location = (-51.79, -32.82, 0.0)
ob_x.rotation_euler = (0.0, -0.0, -0.5236)
ob_x.scale = (100.0, 100.0, 100.0)
ob_x.lineart.crease_threshold = 0.0
_m = ob_x.modifiers.new('Subsurf', 'SUBSURF')
_m.uv_smooth = 'PRESERVE_CORNERS'
_m.levels = 4
_m.render_levels = 4
_m.show_only_control_edges = False
ob_cube_001.location = (0.0, 0.0, 0.0)
ob_cube_001.lock_rotations_4d = False
ob_cube_001.empty_display_type = 'ARROWS'
ob_cube_001.lineart.crease_threshold = 0.0
ob_cube.location = (0.0, 0.0, 0.0)
ob_cube.lock_rotations_4d = False
ob_cube.empty_display_type = 'ARROWS'
ob_cube.lineart.crease_threshold = 0.0
ob_camera.location = (20.86, 31.18, 7.221)
ob_camera.rotation_euler = (1.541, -0.0001851, 2.542)
ob_camera.lock_rotations_4d = False
ob_camera.empty_display_type = 'ARROWS'
ob_camera.color = (0.0, 0.0, 0.0, 0.0)
ob_camera.display_type = 'WIRE'
ob_camera.lineart.crease_threshold = 0.0

# ---- collection membership
col_collection_1.objects.link(ob_013)
col_collection_1.objects.link(ob_012)
col_collection_1.objects.link(ob_011)
col_collection_1.objects.link(ob_010)
col_collection_1.objects.link(ob_009)
col_collection_1.objects.link(ob_008)
col_collection_1.objects.link(ob_007)
col_collection_1.objects.link(ob_006)
col_collection_1.objects.link(ob_005)
col_collection_1.objects.link(ob_004)
col_collection_1.objects.link(ob_003)
col_collection_1.objects.link(ob_002)
col_collection_1.objects.link(ob_001)
col_collection_1.objects.link(ob_x)
col_collection_1.objects.link(ob_cube_001)
col_collection_1.objects.link(ob_cube)
col_collection_1.objects.link(ob_camera)

# ---- scene / render settings (as saved in the file)
scene.camera = ob_camera
scene.frame_start = 1; scene.frame_end = 250; scene.frame_set(1)
scene.render.engine = 'CYCLES'
scene.render.resolution_x = 3840
scene.render.resolution_y = 2160
scene.render.dither_intensity = 0.0
scene.cycles.samples = 128
scene.cycles.sampling_pattern = 'TABULATED_SOBOL'
scene.cycles.use_adaptive_sampling = False
scene.cycles.use_light_tree = False
scene.cycles.blur_glossy = 0.0
scene.cycles.sample_clamp_indirect = 0.0
scene.view_settings.view_transform = 'Standard'
bpy.context.view_layer.update()

